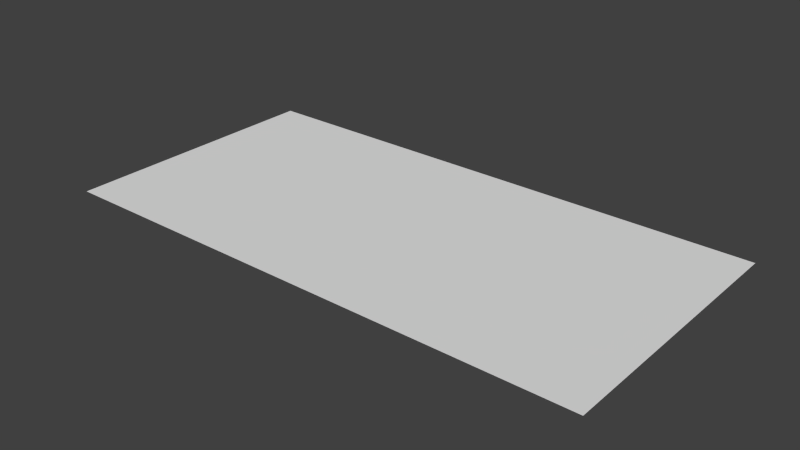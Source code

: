 # Source: floor-5-10.blend  (saved by Blender 2.76.0; exported with 4.5.12 LTS)
import bpy
from mathutils import Matrix  # noqa: F401  (used for matrix-valued properties, if any)

bpy.ops.wm.read_factory_settings(use_empty=True)
scene = bpy.context.scene
scene.name = 'Scene'

# ---- collections
col_collection_1 = bpy.data.collections.new('Collection 1'); scene.collection.children.link(col_collection_1)

# ---- materials (node trees are filled in below, after node groups)
mat_material = bpy.data.materials.new('Material')
mat_material.alpha_threshold = 0.0
mat_material.use_transparent_shadow = False
mat_material.roughness = 0.5
mat_material.line_color = (0.0, 0.0, 0.0, 1.0)

# ---- material node trees

# ---- world
world_world = bpy.data.worlds.new('World'); scene.world = world_world
world_world.color = (0.05088, 0.05088, 0.05088)
world_world.use_sun_shadow = False
world_world.sun_shadow_jitter_overblur = 0.0
world_world.cycles.sampling_method = 'MANUAL'
world_world.cycles.sample_map_resolution = 256

# ---- meshes
me_cube = bpy.data.meshes.new('Cube')
me_cube.from_pydata([(1.0, 1.0, 0.0), (-1.0, 1.0, 0.0), (1.0, -1.0, 0.0), (-1.0, -1.0, 0.0)], [], [(3, 2, 0, 1)])
me_cube.materials.append(mat_material)
me_cube.use_remesh_preserve_volume = False
me_cube.use_remesh_preserve_attributes = False
me_cube.use_mirror_vertex_groups = False
me_cube.update()

# ---- objects
ob_cube = bpy.data.objects.new('Cube', me_cube)

# ---- transforms, parenting, visibility, modifiers, constraints
ob_cube.location = (0.0, 0.0, 0.0)
ob_cube.scale = (10.0, 5.0, 1.0)
ob_cube.lock_rotations_4d = False
ob_cube.empty_display_type = 'ARROWS'
ob_cube.lineart.crease_threshold = 0.0

# ---- collection membership
col_collection_1.objects.link(ob_cube)

# ---- scene / render settings (as saved in the file)
scene.frame_start = 1; scene.frame_end = 250; scene.frame_set(1)
scene.render.engine = 'BLENDER_EEVEE_NEXT'
scene.render.resolution_percentage = 50
scene.render.dither_intensity = 0.0
scene.cycles.use_denoising = False
scene.cycles.samples = 10
scene.cycles.sampling_pattern = 'TABULATED_SOBOL'
scene.cycles.light_sampling_threshold = 0.0
scene.cycles.use_adaptive_sampling = False
scene.cycles.use_light_tree = False
scene.cycles.blur_glossy = 0.0
scene.cycles.pixel_filter_type = 'GAUSSIAN'
scene.cycles.sample_clamp_indirect = 0.0
scene.view_settings.view_transform = 'Standard'
bpy.context.view_layer.update()

# ---- added for rendering (the .blend has no active camera and no usable light): camera, sun
cam_auto = bpy.data.cameras.new('AutoCamera')
cam_auto.lens = 50.0
cam_auto.sensor_width = 36.0
cam_auto.clip_end = 1000.0
ob_auto_camera = bpy.data.objects.new('AutoCamera', cam_auto)
scene.collection.objects.link(ob_auto_camera)
ob_auto_camera.location = (20.6887, -24.8264, 16.5509)
ob_auto_camera.rotation_euler = (1.09748, -7.21219e-08, 0.694738)
scene.camera = ob_auto_camera
light_auto_sun = bpy.data.lights.new('AutoSun', 'SUN')
light_auto_sun.energy = 3.0
light_auto_sun.angle = 0.0523599
ob_auto_sun = bpy.data.objects.new('AutoSun', light_auto_sun)
scene.collection.objects.link(ob_auto_sun)
ob_auto_sun.rotation_euler = (0.872665, 0.174533, 0.523599)
bpy.context.view_layer.update()

